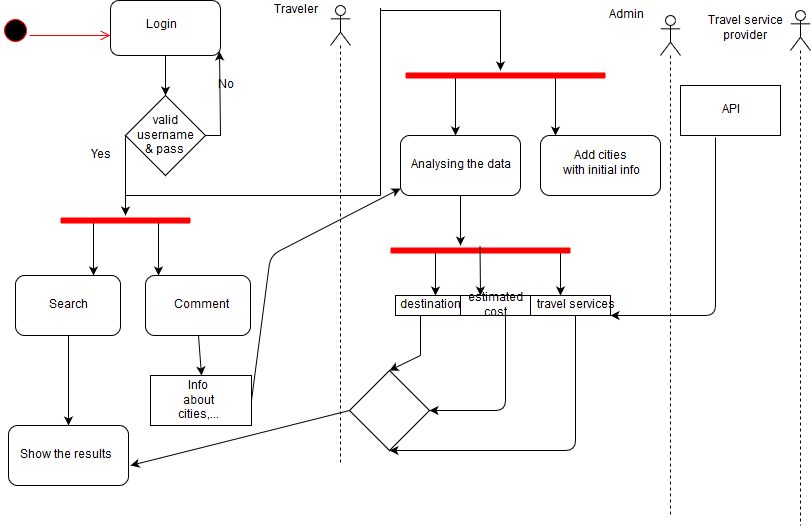

The diagram above was exported from draw.io. Its source (the exported page's mxGraphModel, read from the mxfile embedded in the PNG):
<mxGraphModel dx="840" dy="481" grid="1" gridSize="10" guides="1" tooltips="1" connect="1" arrows="1" fold="1" page="1" pageScale="1" pageWidth="850" pageHeight="1100" math="0" shadow="0">
  <root>
    <mxCell id="0" />
    <mxCell id="1" parent="0" />
    <mxCell id="Zmdb9QCONFujfJcinuHS-10" value="" style="ellipse;html=1;shape=startState;fillColor=#000000;strokeColor=#ff0000;" parent="1" vertex="1">
      <mxGeometry x="20" y="20" width="30" height="30" as="geometry" />
    </mxCell>
    <mxCell id="Zmdb9QCONFujfJcinuHS-11" value="" style="edgeStyle=orthogonalEdgeStyle;html=1;verticalAlign=bottom;endArrow=open;endSize=8;strokeColor=#ff0000;" parent="1" source="Zmdb9QCONFujfJcinuHS-10" target="Zmdb9QCONFujfJcinuHS-12" edge="1">
      <mxGeometry relative="1" as="geometry">
        <mxPoint x="190" y="35" as="targetPoint" />
        <Array as="points">
          <mxPoint x="110" y="40" />
          <mxPoint x="110" y="40" />
        </Array>
      </mxGeometry>
    </mxCell>
    <mxCell id="Zmdb9QCONFujfJcinuHS-16" style="edgeStyle=none;rounded=0;orthogonalLoop=1;jettySize=auto;html=1;exitX=0.5;exitY=1;exitDx=0;exitDy=0;" parent="1" source="Zmdb9QCONFujfJcinuHS-12" target="Zmdb9QCONFujfJcinuHS-14" edge="1">
      <mxGeometry relative="1" as="geometry" />
    </mxCell>
    <mxCell id="Zmdb9QCONFujfJcinuHS-12" value="" style="rounded=1;whiteSpace=wrap;html=1;" parent="1" vertex="1">
      <mxGeometry x="130" y="5" width="110" height="55" as="geometry" />
    </mxCell>
    <mxCell id="Zmdb9QCONFujfJcinuHS-13" value="Login" style="text;html=1;strokeColor=none;fillColor=none;align=center;verticalAlign=middle;whiteSpace=wrap;rounded=0;" parent="1" vertex="1">
      <mxGeometry x="160" y="20" width="40" height="20" as="geometry" />
    </mxCell>
    <mxCell id="Zmdb9QCONFujfJcinuHS-21" style="edgeStyle=none;rounded=0;orthogonalLoop=1;jettySize=auto;html=1;exitX=1;exitY=0.5;exitDx=0;exitDy=0;entryX=0.991;entryY=0.927;entryDx=0;entryDy=0;entryPerimeter=0;" parent="1" source="Zmdb9QCONFujfJcinuHS-14" target="Zmdb9QCONFujfJcinuHS-12" edge="1">
      <mxGeometry relative="1" as="geometry">
        <mxPoint x="240" y="70" as="targetPoint" />
        <Array as="points">
          <mxPoint x="240" y="140" />
        </Array>
      </mxGeometry>
    </mxCell>
    <mxCell id="Zmdb9QCONFujfJcinuHS-22" style="edgeStyle=none;rounded=0;orthogonalLoop=1;jettySize=auto;html=1;exitX=0;exitY=0.5;exitDx=0;exitDy=0;" parent="1" source="Zmdb9QCONFujfJcinuHS-14" edge="1">
      <mxGeometry relative="1" as="geometry">
        <mxPoint x="145" y="220" as="targetPoint" />
        <Array as="points" />
      </mxGeometry>
    </mxCell>
    <mxCell id="Zmdb9QCONFujfJcinuHS-14" value="" style="rhombus;whiteSpace=wrap;html=1;" parent="1" vertex="1">
      <mxGeometry x="145" y="100" width="80" height="80" as="geometry" />
    </mxCell>
    <mxCell id="Zmdb9QCONFujfJcinuHS-17" value="&lt;div&gt;valid username&lt;/div&gt;&lt;div&gt;&amp;amp; pass&lt;br&gt;&lt;/div&gt;" style="text;html=1;strokeColor=none;fillColor=none;align=center;verticalAlign=middle;whiteSpace=wrap;rounded=0;" parent="1" vertex="1">
      <mxGeometry x="165" y="130" width="40" height="20" as="geometry" />
    </mxCell>
    <mxCell id="Zmdb9QCONFujfJcinuHS-23" value="Yes" style="text;html=1;strokeColor=none;fillColor=none;align=center;verticalAlign=middle;whiteSpace=wrap;rounded=0;" parent="1" vertex="1">
      <mxGeometry x="100" y="150" width="40" height="20" as="geometry" />
    </mxCell>
    <mxCell id="Zmdb9QCONFujfJcinuHS-24" value="No" style="text;html=1;strokeColor=none;fillColor=none;align=center;verticalAlign=middle;whiteSpace=wrap;rounded=0;" parent="1" vertex="1">
      <mxGeometry x="225" y="80" width="40" height="20" as="geometry" />
    </mxCell>
    <mxCell id="Zmdb9QCONFujfJcinuHS-36" style="edgeStyle=none;rounded=0;orthogonalLoop=1;jettySize=auto;html=1;exitX=0.25;exitY=0.5;exitDx=0;exitDy=0;exitPerimeter=0;" parent="1" source="Zmdb9QCONFujfJcinuHS-25" edge="1">
      <mxGeometry relative="1" as="geometry">
        <mxPoint x="113" y="280" as="targetPoint" />
      </mxGeometry>
    </mxCell>
    <mxCell id="Zmdb9QCONFujfJcinuHS-37" style="edgeStyle=none;rounded=0;orthogonalLoop=1;jettySize=auto;html=1;exitX=0.75;exitY=0.5;exitDx=0;exitDy=0;exitPerimeter=0;" parent="1" source="Zmdb9QCONFujfJcinuHS-25" edge="1">
      <mxGeometry relative="1" as="geometry">
        <mxPoint x="178" y="280" as="targetPoint" />
      </mxGeometry>
    </mxCell>
    <mxCell id="Zmdb9QCONFujfJcinuHS-25" value="" style="shape=line;html=1;strokeWidth=6;strokeColor=#ff0000;" parent="1" vertex="1">
      <mxGeometry x="80" y="220" width="130" height="10" as="geometry" />
    </mxCell>
    <mxCell id="Zmdb9QCONFujfJcinuHS-38" value="" style="rounded=1;whiteSpace=wrap;html=1;" parent="1" vertex="1">
      <mxGeometry x="35" y="280" width="105" height="60" as="geometry" />
    </mxCell>
    <mxCell id="Zmdb9QCONFujfJcinuHS-48" style="edgeStyle=none;rounded=0;orthogonalLoop=1;jettySize=auto;html=1;exitX=0.5;exitY=1;exitDx=0;exitDy=0;entryX=0.5;entryY=0;entryDx=0;entryDy=0;" parent="1" source="Zmdb9QCONFujfJcinuHS-39" target="Zmdb9QCONFujfJcinuHS-42" edge="1">
      <mxGeometry relative="1" as="geometry" />
    </mxCell>
    <mxCell id="Zmdb9QCONFujfJcinuHS-39" value="" style="rounded=1;whiteSpace=wrap;html=1;" parent="1" vertex="1">
      <mxGeometry x="165" y="280" width="105" height="60" as="geometry" />
    </mxCell>
    <mxCell id="Zmdb9QCONFujfJcinuHS-40" value="Search" style="text;html=1;strokeColor=none;fillColor=none;align=center;verticalAlign=middle;whiteSpace=wrap;rounded=0;" parent="1" vertex="1">
      <mxGeometry x="67.5" y="300" width="40" height="20" as="geometry" />
    </mxCell>
    <mxCell id="Zmdb9QCONFujfJcinuHS-41" value="Comment" style="text;html=1;strokeColor=none;fillColor=none;align=center;verticalAlign=middle;whiteSpace=wrap;rounded=0;" parent="1" vertex="1">
      <mxGeometry x="200" y="300" width="40" height="20" as="geometry" />
    </mxCell>
    <mxCell id="Zmdb9QCONFujfJcinuHS-42" value="" style="rounded=0;whiteSpace=wrap;html=1;" parent="1" vertex="1">
      <mxGeometry x="170" y="380" width="101" height="50" as="geometry" />
    </mxCell>
    <mxCell id="Zmdb9QCONFujfJcinuHS-43" value="Info about cities,..." style="text;html=1;strokeColor=none;fillColor=none;align=center;verticalAlign=middle;whiteSpace=wrap;rounded=0;" parent="1" vertex="1">
      <mxGeometry x="197.5" y="395" width="40" height="20" as="geometry" />
    </mxCell>
    <mxCell id="Zmdb9QCONFujfJcinuHS-49" value="" style="shape=umlLifeline;participant=umlActor;perimeter=lifelinePerimeter;whiteSpace=wrap;html=1;container=1;collapsible=0;recursiveResize=0;verticalAlign=top;spacingTop=36;labelBackgroundColor=#ffffff;outlineConnect=0;" parent="1" vertex="1">
      <mxGeometry x="350" y="10" width="20" height="460" as="geometry" />
    </mxCell>
    <mxCell id="Zmdb9QCONFujfJcinuHS-50" value="Traveler" style="text;html=1;strokeColor=none;fillColor=none;align=center;verticalAlign=middle;whiteSpace=wrap;rounded=0;" parent="1" vertex="1">
      <mxGeometry x="290" y="5" width="50" height="20" as="geometry" />
    </mxCell>
    <mxCell id="Zmdb9QCONFujfJcinuHS-60" style="edgeStyle=none;rounded=0;orthogonalLoop=1;jettySize=auto;html=1;exitX=0.25;exitY=0.5;exitDx=0;exitDy=0;exitPerimeter=0;" parent="1" source="Zmdb9QCONFujfJcinuHS-51" edge="1">
      <mxGeometry relative="1" as="geometry">
        <mxPoint x="475" y="140" as="targetPoint" />
      </mxGeometry>
    </mxCell>
    <mxCell id="Zmdb9QCONFujfJcinuHS-61" style="edgeStyle=none;rounded=0;orthogonalLoop=1;jettySize=auto;html=1;exitX=0.75;exitY=0.5;exitDx=0;exitDy=0;exitPerimeter=0;" parent="1" source="Zmdb9QCONFujfJcinuHS-51" edge="1">
      <mxGeometry relative="1" as="geometry">
        <mxPoint x="575" y="140" as="targetPoint" />
      </mxGeometry>
    </mxCell>
    <mxCell id="Zmdb9QCONFujfJcinuHS-51" value="" style="shape=line;html=1;strokeWidth=6;strokeColor=#ff0000;" parent="1" vertex="1">
      <mxGeometry x="425" y="75" width="200" height="10" as="geometry" />
    </mxCell>
    <mxCell id="Zmdb9QCONFujfJcinuHS-53" value="" style="endArrow=none;html=1;" parent="1" edge="1">
      <mxGeometry width="50" height="50" relative="1" as="geometry">
        <mxPoint x="145" y="200" as="sourcePoint" />
        <mxPoint x="400" y="200" as="targetPoint" />
      </mxGeometry>
    </mxCell>
    <mxCell id="Zmdb9QCONFujfJcinuHS-54" value="" style="endArrow=none;html=1;" parent="1" edge="1">
      <mxGeometry width="50" height="50" relative="1" as="geometry">
        <mxPoint x="400" y="200" as="sourcePoint" />
        <mxPoint x="400" y="30" as="targetPoint" />
      </mxGeometry>
    </mxCell>
    <mxCell id="Zmdb9QCONFujfJcinuHS-56" value="" style="endArrow=none;html=1;" parent="1" edge="1">
      <mxGeometry width="50" height="50" relative="1" as="geometry">
        <mxPoint x="520" y="15" as="sourcePoint" />
        <mxPoint x="400" y="15" as="targetPoint" />
      </mxGeometry>
    </mxCell>
    <mxCell id="Zmdb9QCONFujfJcinuHS-57" value="" style="endArrow=none;html=1;" parent="1" edge="1">
      <mxGeometry width="50" height="50" relative="1" as="geometry">
        <mxPoint x="400" y="32.5" as="sourcePoint" />
        <mxPoint x="400" y="12.5" as="targetPoint" />
      </mxGeometry>
    </mxCell>
    <mxCell id="Zmdb9QCONFujfJcinuHS-59" value="" style="endArrow=classic;html=1;" parent="1" edge="1">
      <mxGeometry width="50" height="50" relative="1" as="geometry">
        <mxPoint x="520" y="15" as="sourcePoint" />
        <mxPoint x="520" y="75" as="targetPoint" />
      </mxGeometry>
    </mxCell>
    <mxCell id="Zmdb9QCONFujfJcinuHS-67" style="edgeStyle=none;rounded=0;orthogonalLoop=1;jettySize=auto;html=1;exitX=0.5;exitY=1;exitDx=0;exitDy=0;" parent="1" source="Zmdb9QCONFujfJcinuHS-62" edge="1">
      <mxGeometry relative="1" as="geometry">
        <mxPoint x="480" y="250" as="targetPoint" />
      </mxGeometry>
    </mxCell>
    <mxCell id="Zmdb9QCONFujfJcinuHS-62" value="Analysing the data" style="rounded=1;whiteSpace=wrap;html=1;" parent="1" vertex="1">
      <mxGeometry x="420" y="140" width="120" height="60" as="geometry" />
    </mxCell>
    <mxCell id="Zmdb9QCONFujfJcinuHS-63" value="" style="rounded=1;whiteSpace=wrap;html=1;" parent="1" vertex="1">
      <mxGeometry x="560" y="140" width="120" height="60" as="geometry" />
    </mxCell>
    <mxCell id="Zmdb9QCONFujfJcinuHS-64" value="&lt;div&gt;Add cities &lt;br&gt;&lt;/div&gt;&lt;div&gt;with initial info&lt;/div&gt;&lt;div&gt;&lt;br&gt;&lt;/div&gt;" style="text;html=1;strokeColor=none;fillColor=none;align=center;verticalAlign=middle;whiteSpace=wrap;rounded=0;" parent="1" vertex="1">
      <mxGeometry x="580" y="150" width="80" height="50" as="geometry" />
    </mxCell>
    <mxCell id="Zmdb9QCONFujfJcinuHS-66" value="" style="endArrow=classic;html=1;exitX=1;exitY=0.5;exitDx=0;exitDy=0;entryX=0;entryY=0.883;entryDx=0;entryDy=0;entryPerimeter=0;" parent="1" source="Zmdb9QCONFujfJcinuHS-42" target="Zmdb9QCONFujfJcinuHS-62" edge="1">
      <mxGeometry width="50" height="50" relative="1" as="geometry">
        <mxPoint x="265" y="430" as="sourcePoint" />
        <mxPoint x="320" y="405" as="targetPoint" />
        <Array as="points">
          <mxPoint x="290" y="260" />
        </Array>
      </mxGeometry>
    </mxCell>
    <mxCell id="Zmdb9QCONFujfJcinuHS-68" value="" style="rounded=0;whiteSpace=wrap;html=1;" parent="1" vertex="1">
      <mxGeometry x="415" y="300" width="65" height="20" as="geometry" />
    </mxCell>
    <mxCell id="Zmdb9QCONFujfJcinuHS-73" style="edgeStyle=none;rounded=0;orthogonalLoop=1;jettySize=auto;html=1;exitX=0.25;exitY=0.5;exitDx=0;exitDy=0;exitPerimeter=0;" parent="1" source="Zmdb9QCONFujfJcinuHS-69" edge="1">
      <mxGeometry relative="1" as="geometry">
        <mxPoint x="455" y="300" as="targetPoint" />
      </mxGeometry>
    </mxCell>
    <mxCell id="Zmdb9QCONFujfJcinuHS-74" style="edgeStyle=none;rounded=0;orthogonalLoop=1;jettySize=auto;html=1;exitX=0.75;exitY=0.5;exitDx=0;exitDy=0;exitPerimeter=0;" parent="1" source="Zmdb9QCONFujfJcinuHS-69" edge="1">
      <mxGeometry relative="1" as="geometry">
        <mxPoint x="580" y="300" as="targetPoint" />
        <Array as="points">
          <mxPoint x="580" y="255" />
        </Array>
      </mxGeometry>
    </mxCell>
    <mxCell id="Zmdb9QCONFujfJcinuHS-69" value="" style="shape=line;html=1;strokeWidth=6;strokeColor=#ff0000;" parent="1" vertex="1">
      <mxGeometry x="410" y="180" width="180" height="150" as="geometry" />
    </mxCell>
    <mxCell id="Zmdb9QCONFujfJcinuHS-76" value="" style="endArrow=classic;html=1;" parent="1" edge="1">
      <mxGeometry width="50" height="50" relative="1" as="geometry">
        <mxPoint x="499.5" y="250" as="sourcePoint" />
        <mxPoint x="500" y="300" as="targetPoint" />
      </mxGeometry>
    </mxCell>
    <mxCell id="Zmdb9QCONFujfJcinuHS-77" value="" style="rounded=0;whiteSpace=wrap;html=1;" parent="1" vertex="1">
      <mxGeometry x="480" y="300" width="70" height="20" as="geometry" />
    </mxCell>
    <mxCell id="Zmdb9QCONFujfJcinuHS-82" value="" style="rounded=0;whiteSpace=wrap;html=1;" parent="1" vertex="1">
      <mxGeometry x="550" y="300" width="80" height="20" as="geometry" />
    </mxCell>
    <mxCell id="Zmdb9QCONFujfJcinuHS-88" value="destination" style="text;html=1;strokeColor=none;fillColor=none;align=center;verticalAlign=middle;whiteSpace=wrap;rounded=0;" parent="1" vertex="1">
      <mxGeometry x="430" y="300" width="38" height="20" as="geometry" />
    </mxCell>
    <mxCell id="Zmdb9QCONFujfJcinuHS-89" value="estimated cost" style="text;html=1;strokeColor=none;fillColor=none;align=center;verticalAlign=middle;whiteSpace=wrap;rounded=0;" parent="1" vertex="1">
      <mxGeometry x="495" y="300" width="40" height="20" as="geometry" />
    </mxCell>
    <mxCell id="Zmdb9QCONFujfJcinuHS-92" value="travel services" style="text;html=1;strokeColor=none;fillColor=none;align=center;verticalAlign=middle;whiteSpace=wrap;rounded=0;" parent="1" vertex="1">
      <mxGeometry x="550" y="300" width="90" height="20" as="geometry" />
    </mxCell>
    <mxCell id="Zmdb9QCONFujfJcinuHS-93" value="" style="endArrow=classic;html=1;exitX=0.5;exitY=1;exitDx=0;exitDy=0;" parent="1" source="Zmdb9QCONFujfJcinuHS-38" target="Zmdb9QCONFujfJcinuHS-94" edge="1">
      <mxGeometry width="50" height="50" relative="1" as="geometry">
        <mxPoint x="20" y="540" as="sourcePoint" />
        <mxPoint x="88" y="460" as="targetPoint" />
      </mxGeometry>
    </mxCell>
    <mxCell id="Zmdb9QCONFujfJcinuHS-94" value="" style="rounded=1;whiteSpace=wrap;html=1;" parent="1" vertex="1">
      <mxGeometry x="28" y="430" width="120" height="60" as="geometry" />
    </mxCell>
    <mxCell id="Zmdb9QCONFujfJcinuHS-95" value="Show the results" style="text;html=1;strokeColor=none;fillColor=none;align=center;verticalAlign=middle;whiteSpace=wrap;rounded=0;" parent="1" vertex="1">
      <mxGeometry x="20" y="440" width="130" height="40" as="geometry" />
    </mxCell>
    <mxCell id="Zmdb9QCONFujfJcinuHS-96" value="" style="rhombus;whiteSpace=wrap;html=1;" parent="1" vertex="1">
      <mxGeometry x="369" y="375" width="80" height="80" as="geometry" />
    </mxCell>
    <mxCell id="Zmdb9QCONFujfJcinuHS-99" value="" style="endArrow=none;html=1;" parent="1" edge="1">
      <mxGeometry width="50" height="50" relative="1" as="geometry">
        <mxPoint x="440" y="320" as="sourcePoint" />
        <mxPoint x="440" y="360" as="targetPoint" />
      </mxGeometry>
    </mxCell>
    <mxCell id="Zmdb9QCONFujfJcinuHS-101" value="" style="endArrow=classic;html=1;exitX=0.75;exitY=1;exitDx=0;exitDy=0;entryX=1;entryY=0.5;entryDx=0;entryDy=0;" parent="1" source="Zmdb9QCONFujfJcinuHS-89" target="Zmdb9QCONFujfJcinuHS-96" edge="1">
      <mxGeometry width="50" height="50" relative="1" as="geometry">
        <mxPoint x="520" y="330" as="sourcePoint" />
        <mxPoint x="70" y="510" as="targetPoint" />
        <Array as="points">
          <mxPoint x="525" y="415" />
        </Array>
      </mxGeometry>
    </mxCell>
    <mxCell id="Zmdb9QCONFujfJcinuHS-102" value="" style="endArrow=classic;html=1;entryX=0.5;entryY=0;entryDx=0;entryDy=0;" parent="1" target="Zmdb9QCONFujfJcinuHS-96" edge="1">
      <mxGeometry width="50" height="50" relative="1" as="geometry">
        <mxPoint x="440" y="360" as="sourcePoint" />
        <mxPoint x="70" y="510" as="targetPoint" />
      </mxGeometry>
    </mxCell>
    <mxCell id="Zmdb9QCONFujfJcinuHS-103" value="" style="endArrow=classic;html=1;exitX=0.5;exitY=1;exitDx=0;exitDy=0;entryX=0.5;entryY=1;entryDx=0;entryDy=0;" parent="1" source="Zmdb9QCONFujfJcinuHS-92" target="Zmdb9QCONFujfJcinuHS-96" edge="1">
      <mxGeometry width="50" height="50" relative="1" as="geometry">
        <mxPoint x="20" y="560" as="sourcePoint" />
        <mxPoint x="70" y="510" as="targetPoint" />
        <Array as="points">
          <mxPoint x="595" y="455" />
        </Array>
      </mxGeometry>
    </mxCell>
    <mxCell id="Zmdb9QCONFujfJcinuHS-104" value="" style="endArrow=classic;html=1;exitX=0;exitY=0.5;exitDx=0;exitDy=0;entryX=1;entryY=0.75;entryDx=0;entryDy=0;" parent="1" source="Zmdb9QCONFujfJcinuHS-96" target="Zmdb9QCONFujfJcinuHS-95" edge="1">
      <mxGeometry width="50" height="50" relative="1" as="geometry">
        <mxPoint x="20" y="560" as="sourcePoint" />
        <mxPoint x="70" y="510" as="targetPoint" />
      </mxGeometry>
    </mxCell>
    <mxCell id="Zmdb9QCONFujfJcinuHS-105" value="" style="shape=umlLifeline;participant=umlActor;perimeter=lifelinePerimeter;whiteSpace=wrap;html=1;container=1;collapsible=0;recursiveResize=0;verticalAlign=top;spacingTop=36;labelBackgroundColor=#ffffff;outlineConnect=0;" parent="1" vertex="1">
      <mxGeometry x="680" y="20" width="20" height="500" as="geometry" />
    </mxCell>
    <mxCell id="Zmdb9QCONFujfJcinuHS-106" value="Admin" style="text;html=1;strokeColor=none;fillColor=none;align=center;verticalAlign=middle;whiteSpace=wrap;rounded=0;" parent="1" vertex="1">
      <mxGeometry x="625" y="10" width="40" height="20" as="geometry" />
    </mxCell>
    <mxCell id="Zmdb9QCONFujfJcinuHS-107" value="" style="shape=umlLifeline;participant=umlActor;perimeter=lifelinePerimeter;whiteSpace=wrap;html=1;container=1;collapsible=0;recursiveResize=0;verticalAlign=top;spacingTop=36;labelBackgroundColor=#ffffff;outlineConnect=0;" parent="1" vertex="1">
      <mxGeometry x="810" y="15" width="20" height="515" as="geometry" />
    </mxCell>
    <mxCell id="Zmdb9QCONFujfJcinuHS-108" value="Travel service provider" style="text;html=1;strokeColor=none;fillColor=none;align=center;verticalAlign=middle;whiteSpace=wrap;rounded=0;" parent="1" vertex="1">
      <mxGeometry x="720" y="23" width="90" height="20" as="geometry" />
    </mxCell>
    <mxCell id="Zmdb9QCONFujfJcinuHS-109" value="" style="rounded=0;whiteSpace=wrap;html=1;" parent="1" vertex="1">
      <mxGeometry x="700" y="90" width="100" height="50" as="geometry" />
    </mxCell>
    <mxCell id="Zmdb9QCONFujfJcinuHS-110" value="API" style="text;html=1;strokeColor=none;fillColor=none;align=center;verticalAlign=middle;whiteSpace=wrap;rounded=0;" parent="1" vertex="1">
      <mxGeometry x="730" y="105" width="40" height="20" as="geometry" />
    </mxCell>
    <mxCell id="Zmdb9QCONFujfJcinuHS-111" value="" style="endArrow=classic;html=1;exitX=0.35;exitY=1.04;exitDx=0;exitDy=0;exitPerimeter=0;entryX=0.889;entryY=1;entryDx=0;entryDy=0;entryPerimeter=0;" parent="1" source="Zmdb9QCONFujfJcinuHS-109" target="Zmdb9QCONFujfJcinuHS-92" edge="1">
      <mxGeometry width="50" height="50" relative="1" as="geometry">
        <mxPoint x="730" y="190" as="sourcePoint" />
        <mxPoint x="780" y="140" as="targetPoint" />
        <Array as="points">
          <mxPoint x="735" y="320" />
        </Array>
      </mxGeometry>
    </mxCell>
  </root>
</mxGraphModel>